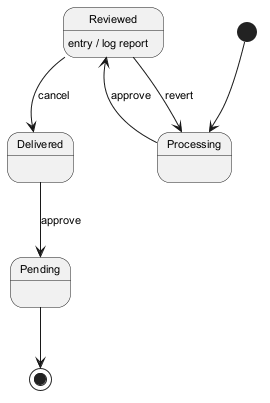

The diagram above was rendered by PlantUML. Its source (embedded in the PNG):
@startuml
skinparam backgroundColor #FFFFFF
skinparam classBackgroundColor #F3E5F5
skinparam classBorderColor #6A1B9A
skinparam defaultFontSize 11
[*] --> Processing
Processing --> Reviewed : approve
Reviewed --> Delivered : cancel
Reviewed : entry / log report
Delivered --> Pending : approve
Reviewed --> Processing : revert
Pending --> [*]
@enduml